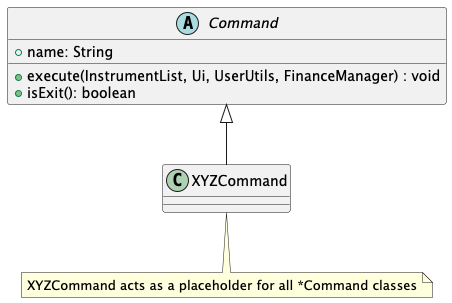

The diagram above was rendered by PlantUML. Its source (embedded in the PNG):
@startuml
abstract class Command {
+name: String
+execute(InstrumentList, Ui, UserUtils, FinanceManager) : void
+isExit(): boolean
}

class XYZCommand

Command <|-- XYZCommand

note "XYZCommand acts as a placeholder for all *Command classes" as N1

XYZCommand .. N1
@enduml